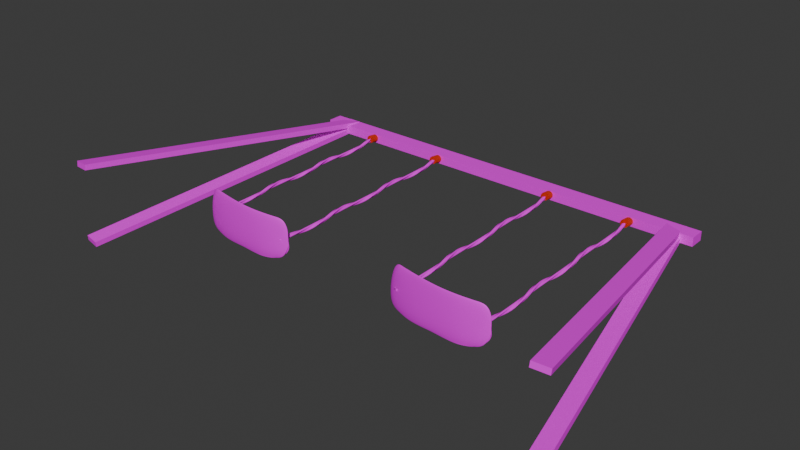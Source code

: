 # Source: swing_set.blend  (saved by Blender 4.1.24; exported with 4.5.12 LTS)
import bpy
from mathutils import Matrix  # noqa: F401  (used for matrix-valued properties, if any)

bpy.ops.wm.read_factory_settings(use_empty=True)
scene = bpy.context.scene
scene.name = 'Scene'

# ---- collections
col_collection = bpy.data.collections.new('Collection'); scene.collection.children.link(col_collection)

# ---- images (referenced by path relative to the original .blend; pixels are not part of the script)
import os
ASSET_DIR = os.environ.get("B2B_ASSET_DIR", "")  # directory of the original .blend (textures are referenced by path, not embedded)
HERE = os.path.dirname(os.path.abspath(__file__))  # packed textures are extracted next to this script under _unpacked/

def load_image(name, relpath, width, height, colorspace="sRGB"):
    """Load a texture the original file referenced (path relative to the .blend, or extracted next to this script)."""
    p = next((c for c in (os.path.join(HERE, relpath), os.path.join(ASSET_DIR, relpath)) if relpath and os.path.exists(c)), "")
    if p:
        img = bpy.data.images.load(p, check_existing=True)
        img.name = name
    else:  # same state as the original file: an image datablock whose file is absent (Cycles renders it pink)
        img = bpy.data.images.new(name, width, height)
        img.source = "FILE"
        img.filepath = "//" + (relpath or name)
    img.colorspace_settings.name = colorspace
    return img
img_woodfine0085_2_350_jpg = load_image('WoodFine0085_2_350.jpg', 'WoodFine0085_2_350.jpg', 1024, 1024, 'sRGB')
img_360_f_254224474_z6wffzmvaczbqbo9rxvjtsalriwiguj6_jpg = load_image('360_F_254224474_Z6WFFzMvaczbQBo9rXvjTSaLrIWIgUj6.jpg', '360_F_254224474_Z6WFFzMvaczbQBo9rXvjTSaLrIWIgUj6.jpg', 1024, 1024, 'sRGB')

# ---- materials (node trees are filled in below, after node groups)
mat_material = bpy.data.materials.new('Material')
mat_material.use_transparent_shadow = False
mat_material_001 = bpy.data.materials.new('Material.001')
mat_material_001.use_transparent_shadow = False
mat_material_006 = bpy.data.materials.new('Material.006')
mat_material_006.use_transparent_shadow = False
mat_rope = bpy.data.materials.new('rope')
mat_rope.use_transparent_shadow = False
mat_material_012 = bpy.data.materials.new('Material.012')
mat_material_012.use_transparent_shadow = False

# ---- material node trees
mat_material.use_nodes = True; mat_material.node_tree.nodes.clear()
_N = mat_material.node_tree.nodes; _L = mat_material.node_tree.links
n0 = _N.new('ShaderNodeBsdfPrincipled'); n0.name = 'Principled BSDF'; n0.location = (10, 300)
n1 = _N.new('ShaderNodeOutputMaterial'); n1.name = 'Material Output'; n1.location = (300, 300)
n2 = _N.new('ShaderNodeTexImage'); n2.name = 'Image Texture'; n2.location = (-280, 280)
n2.image = img_woodfine0085_2_350_jpg
n2.projection = 'BOX'
n2.interpolation = 'Closest'
_L.new(n0.outputs[0], n1.inputs[0])
_L.new(n2.outputs[0], n0.inputs[0])
n1.is_active_output = True
mat_material_001.use_nodes = True; mat_material_001.node_tree.nodes.clear()
_N = mat_material_001.node_tree.nodes; _L = mat_material_001.node_tree.links
n0 = _N.new('ShaderNodeBsdfPrincipled'); n0.name = 'Principled BSDF'; n0.location = (10, 300)
n1 = _N.new('ShaderNodeOutputMaterial'); n1.name = 'Material Output'; n1.location = (300, 300)
n2 = _N.new('ShaderNodeTexImage'); n2.name = 'Image Texture'; n2.location = (-280, 280)
n2.image = img_woodfine0085_2_350_jpg
_L.new(n0.outputs[0], n1.inputs[0])
_L.new(n2.outputs[0], n0.inputs[0])
n1.is_active_output = True
mat_material_006.use_nodes = True; mat_material_006.node_tree.nodes.clear()
_N = mat_material_006.node_tree.nodes; _L = mat_material_006.node_tree.links
n0 = _N.new('ShaderNodeBsdfPrincipled'); n0.name = 'Principled BSDF'; n0.location = (10, 300)
n0.inputs[0].default_value = (0.8011, 0.09138, 0.03816, 1.0)
n0.inputs[1].default_value = 1.0
n0.inputs[2].default_value = 1.0
n0.inputs[3].default_value = 36.2
n1 = _N.new('ShaderNodeOutputMaterial'); n1.name = 'Material Output'; n1.location = (300, 300)
_L.new(n0.outputs[0], n1.inputs[0])
n1.is_active_output = True
mat_rope.use_nodes = True; mat_rope.node_tree.nodes.clear()
_N = mat_rope.node_tree.nodes; _L = mat_rope.node_tree.links
n0 = _N.new('ShaderNodeBsdfPrincipled'); n0.name = 'Principled BSDF'; n0.location = (10, 300)
n1 = _N.new('ShaderNodeOutputMaterial'); n1.name = 'Material Output'; n1.location = (300, 300)
n2 = _N.new('ShaderNodeTexImage'); n2.name = 'Image Texture'; n2.location = (-280, 280)
n2.image = img_360_f_254224474_z6wffzmvaczbqbo9rxvjtsalriwiguj6_jpg
_L.new(n0.outputs[0], n1.inputs[0])
_L.new(n2.outputs[0], n0.inputs[0])
n1.is_active_output = True
mat_material_012.use_nodes = True; mat_material_012.node_tree.nodes.clear()
_N = mat_material_012.node_tree.nodes; _L = mat_material_012.node_tree.links
n0 = _N.new('ShaderNodeBsdfPrincipled'); n0.name = 'Principled BSDF'; n0.location = (10, 300)
n1 = _N.new('ShaderNodeOutputMaterial'); n1.name = 'Material Output'; n1.location = (300, 300)
n2 = _N.new('ShaderNodeTexImage'); n2.name = 'Image Texture'; n2.location = (-280, 280)
n2.image = img_360_f_254224474_z6wffzmvaczbqbo9rxvjtsalriwiguj6_jpg
_L.new(n0.outputs[0], n1.inputs[0])
_L.new(n2.outputs[0], n0.inputs[0])
n1.is_active_output = True

# ---- world
world_world = bpy.data.worlds.new('World'); scene.world = world_world
world_world.use_nodes = True; world_world.node_tree.nodes.clear()
_N = world_world.node_tree.nodes; _L = world_world.node_tree.links
n0 = _N.new('ShaderNodeOutputWorld'); n0.name = 'World Output'; n0.location = (300, 300)
n1 = _N.new('ShaderNodeBackground'); n1.name = 'Background'; n1.location = (10, 300)
n1.inputs[0].default_value = (0.05088, 0.05088, 0.05088, 1.0)
_L.new(n1.outputs[0], n0.inputs[0])
n0.is_active_output = True
world_world.color = (0.05088, 0.05088, 0.05088)
world_world.use_sun_shadow = False
world_world.sun_shadow_jitter_overblur = 0.0

# ---- meshes
me_cube_002 = bpy.data.meshes.new('Cube.002')
me_cube_002.from_pydata([(-1.0, -1.0, -1.0), (-1.0, -1.0, 1.0), (-1.0, 1.0, -1.0), (-1.0, 1.0, 1.0), (1.0, -1.0, -1.0), (1.0, -1.0, 1.0), (1.0, 1.0, -1.0), (1.0, 1.0, 1.0)], [], [(0, 1, 3, 2), (2, 3, 7, 6), (6, 7, 5, 4), (4, 5, 1, 0), (2, 6, 4, 0), (7, 3, 1, 5)])
_uv = me_cube_002.uv_layers.new(name='UVMap')
_uv.uv.foreach_set('vector', [1.058, 2.731, -0.05771, 2.731, -0.05771, 1.615, 1.058, 1.615, 1.058, 1.615, -0.05771, 1.615, -0.05771, 0.5, 1.058, 0.5, 1.058, 0.5, -0.05771, 0.5, -0.05771, -0.6154, 1.058, -0.6154, 1.058, -0.6154, -0.05771, -0.6154, -0.05771, -1.731, 1.058, -1.731, 2.173, 0.5, 1.058, 0.5, 1.058, -0.6154, 2.173, -0.6154, -0.05771, 0.5, -1.173, 0.5, -1.173, -0.6154, -0.05771, -0.6154])
me_cube_002.materials.append(mat_material)
me_cube_002.update()
me_cube_004 = bpy.data.meshes.new('Cube.004')
me_cube_004.from_pydata([(-1.0, -1.0, -1.0), (-1.0, -1.0, 1.0), (-1.0, 1.0, -1.0), (-1.0, 1.0, 1.0), (1.0, -1.0, -1.0), (1.0, -1.0, 1.0), (1.0, 1.0, -1.0), (1.0, 1.0, 1.0)], [], [(0, 1, 3, 2), (2, 3, 7, 6), (6, 7, 5, 4), (4, 5, 1, 0), (2, 6, 4, 0), (7, 3, 1, 5)])
_uv = me_cube_004.uv_layers.new(name='UVMap')
_uv.uv.foreach_set('vector', [-0.02888, -1.616, 1.029, -1.616, 1.029, -0.5578, -0.02888, -0.5578, -0.02888, -0.5578, 1.029, -0.5578, 1.029, 0.5, -0.02888, 0.5, -0.02888, 0.5, 1.029, 0.5, 1.029, 1.558, -0.02888, 1.558, -0.02888, 1.558, 1.029, 1.558, 1.029, 2.616, -0.02888, 2.616, -1.087, 0.5, -0.02888, 0.5, -0.02888, 1.558, -1.087, 1.558, 1.029, 0.5, 2.087, 0.5, 2.087, 1.558, 1.029, 1.558])
me_cube_004.materials.append(mat_material)
me_cube_004.update()
me_cube_005 = bpy.data.meshes.new('Cube.005')
me_cube_005.from_pydata([(-1.0, -1.0, -1.0), (-1.0, -1.0, 1.0), (-1.0, 1.0, -1.0), (-1.0, 1.0, 1.0), (1.0, -1.0, -1.0), (1.0, -1.0, 1.0), (1.0, 1.0, -1.0), (1.0, 1.0, 1.0)], [], [(0, 1, 3, 2), (2, 3, 7, 6), (6, 7, 5, 4), (4, 5, 1, 0), (2, 6, 4, 0), (7, 3, 1, 5)])
_uv = me_cube_005.uv_layers.new(name='UVMap')
_uv.uv.foreach_set('vector', [-0.07606, -1.804, 1.076, -1.804, 1.076, -0.6521, -0.07606, -0.6521, -0.07606, -0.6521, 1.076, -0.6521, 1.076, 0.5, -0.07606, 0.5, -0.07606, 0.5, 1.076, 0.5, 1.076, 1.652, -0.07606, 1.652, -0.07606, 1.652, 1.076, 1.652, 1.076, 2.804, -0.07606, 2.804, -1.228, 0.5, -0.07606, 0.5, -0.07606, 1.652, -1.228, 1.652, 1.076, 0.5, 2.228, 0.5, 2.228, 1.652, 1.076, 1.652])
me_cube_005.materials.append(mat_material)
me_cube_005.update()
me_cube_006 = bpy.data.meshes.new('Cube.006')
me_cube_006.from_pydata([(-1.0, -1.0, -1.0), (-1.0, -1.0, 1.0), (-1.0, 1.0, -1.0), (-1.0, 1.0, 1.0), (1.0, -1.0, -1.0), (1.0, -1.0, 1.0), (1.0, 1.0, -1.0), (1.0, 1.0, 1.0)], [], [(0, 1, 3, 2), (2, 3, 7, 6), (6, 7, 5, 4), (4, 5, 1, 0), (2, 6, 4, 0), (7, 3, 1, 5)])
_uv = me_cube_006.uv_layers.new(name='UVMap')
_uv.uv.foreach_set('vector', [-0.03434, -1.637, 1.034, -1.637, 1.034, -0.5687, -0.03434, -0.5687, -0.03434, -0.5687, 1.034, -0.5687, 1.034, 0.5, -0.03434, 0.5, -0.03434, 0.5, 1.034, 0.5, 1.034, 1.569, -0.03434, 1.569, -0.03434, 1.569, 1.034, 1.569, 1.034, 2.637, -0.03434, 2.637, -1.103, 0.5, -0.03434, 0.5, -0.03434, 1.569, -1.103, 1.569, 1.034, 0.5, 2.103, 0.5, 2.103, 1.569, 1.034, 1.569])
me_cube_006.materials.append(mat_material)
me_cube_006.update()
me_cube_003 = bpy.data.meshes.new('Cube.003')
me_cube_003.from_pydata([(-0.9715, -0.8377, 4.902), (-0.841, 1.516, 5.073), (1.146, -0.5994, 2.509), (1.305, 1.476, 1.629), (0.6124, 1.642, 4.325), (0.666, 1.343, 5.225), (0.8203, -0.7573, 5.196), (-0.2703, 1.697, 4.935), (-0.2438, -0.5113, 6.47), (-0.3212, 1.462, 5.749), (0.7984, -0.821, 4.905), (0.005062, -0.9646, 4.621), (0.6835, -0.04523, 4.076), (-0.5358, -0.9014, 4.659), (-0.4095, -0.5255, 5.027), (-0.1481, -0.9498, 4.768), (-0.3837, -0.8129, 5.422), (0.8368, -0.8974, 4.087), (1.285, -0.5496, 1.861), (1.264, 0.2877, 0.2645), (1.022, 1.603, 1.559), (1.29, 1.496, 1.339), (-0.9048, 0.4842, 3.61), (-0.8469, 1.529, 3.528), (-0.6084, 1.604, 3.498), (-0.9096, 0.3996, 3.628), (-0.6614, -0.8759, 4.184), (-0.9753, -0.8283, 4.227), (1.263, 0.3797, 1.538), (0.9296, -0.809, 2.349), (0.6835, -0.04523, 4.076), (0.7541, -0.4024, 3.871), (0.8743, -0.3759, 3.377), (1.08, -0.969, 1.81), (1.293, -0.2735, 0.8581), (1.264, 0.2877, 0.2645), (1.088, -0.4261, 1.719), (1.123, -0.5152, 1.784)], [], [(24, 23, 1, 9, 7), (11, 10, 6, 8, 16, 15), (9, 1, 0, 8), (3, 5, 6, 2), (22, 24, 7, 14, 13, 26, 25), (7, 9, 5, 4), (7, 4, 12, 11, 15, 14), (5, 9, 8, 6), (4, 5, 3, 21, 20), (13, 14, 15, 16), (13, 16, 8, 0, 27, 26), (36, 37, 29, 18, 2, 6, 10, 17, 32, 33), (4, 20, 19, 35, 36, 33, 30, 12), (19, 20, 21), (10, 11, 12, 30, 31, 17), (22, 23, 24), (25, 26, 27), (25, 27, 0, 1, 23, 22), (19, 21, 3, 2, 18, 28, 34, 35), (28, 18, 29), (30, 33, 32, 31), (17, 31, 32), (36, 35, 34, 37), (37, 34, 28, 29)])
me_cube_003.polygons.foreach_set('use_smooth', [1, 1, 0, 1, 1, 1, 1, 1, 1, 0, 0, 1, 1, 1, 1, 1, 1, 1, 1, 1, 1, 1, 1, 1])
_uv = me_cube_003.uv_layers.new(name='UVMap')
_uv.uv.foreach_set('vector', [0.375, 0.2753, 0.4768, 0.25, 0.625, 0.25, 0.625, 0.3106, 0.375, 0.3106, 0.375, 0.8905, 0.5675, 0.8105, 0.625, 0.8105, 0.625, 0.9394, 0.4414, 0.9394, 0.375, 0.9076, 0.8144, 0.5, 0.875, 0.5, 0.875, 0.75, 0.8144, 0.75, 0.625, 0.5, 0.6855, 0.5, 0.6855, 0.75, 0.625, 0.75, 0.125, 0.6103, 0.1503, 0.5, 0.1856, 0.5, 0.1856, 0.7121, 0.1744, 0.75, 0.1605, 0.75, 0.125, 0.6193, 0.375, 0.3106, 0.625, 0.3106, 0.625, 0.4395, 0.375, 0.4395, 0.1856, 0.5, 0.3145, 0.5, 0.3145, 0.6576, 0.2345, 0.75, 0.2174, 0.75, 0.1856, 0.7121, 0.6855, 0.5, 0.8144, 0.5, 0.8144, 0.75, 0.6855, 0.75, 0.375, 0.4395, 0.625, 0.4395, 0.625, 0.5, 0.5798, 0.5, 0.375, 0.4816, 0.375, 0.9506, 0.1856, 0.7121, 0.2174, 0.75, 0.4414, 0.9394, 0.375, 0.9506, 0.4414, 0.9394, 0.625, 0.9394, 0.625, 1.0, 0.5377, 1.0, 0.375, 0.9645, 0.375, 0.7732, 0.4548, 0.7647, 0.5925, 0.75, 0.5925, 0.75, 0.625, 0.75, 0.625, 0.8105, 0.5675, 0.8105, 0.4872, 0.8032, 0.3989, 0.7796, 0.375, 0.7732, 0.3145, 0.5, 0.3566, 0.5, 0.375, 0.6291, 0.375, 0.6291, 0.3518, 0.75, 0.3518, 0.75, 0.3145, 0.6576, 0.3145, 0.6576, 0.375, 0.6291, 0.3566, 0.5, 0.5798, 0.5, 0.5675, 0.8105, 0.375, 0.8905, 0.3145, 0.6576, 0.3145, 0.6576, 0.3507, 0.7017, 0.4692, 0.7852, 0.125, 0.6103, 0.4768, 0.25, 0.375, 0.2753, 0.375, 0.1307, 0.1605, 0.75, 0.5377, 1.0, 0.375, 0.1307, 0.5377, 0.0, 0.625, 0.0, 0.625, 0.25, 0.4768, 0.25, 0.375, 0.1397, 0.375, 0.6291, 0.5798, 0.5, 0.625, 0.5, 0.625, 0.75, 0.5925, 0.75, 0.5925, 0.75, 0.4548, 0.6735, 0.375, 0.6291, 0.5925, 0.75, 0.5925, 0.75, 0.5925, 0.75, 0.3145, 0.6576, 0.3518, 0.75, 0.3807, 0.7613, 0.3545, 0.7056, 0.4872, 0.8032, 0.3545, 0.7056, 0.3807, 0.7613, 0.375, 0.7695, 0.375, 0.6402, 0.4548, 0.6805, 0.4548, 0.7623, 0.4548, 0.7623, 0.4548, 0.6805, 0.5925, 0.75, 0.5925, 0.75])
me_cube_003.materials.append(mat_material_001)
me_cube_003.update()
me_cube_009 = bpy.data.meshes.new('Cube.009')
me_cube_009.from_pydata([(-0.9715, -0.8377, 4.902), (-0.841, 1.516, 5.073), (1.146, -0.5994, 2.509), (1.305, 1.476, 1.629), (0.6124, 1.642, 4.325), (0.666, 1.343, 5.225), (0.8203, -0.7573, 5.196), (-0.2703, 1.697, 4.935), (-0.2438, -0.5113, 6.47), (-0.3212, 1.462, 5.749), (0.7984, -0.821, 4.905), (0.005062, -0.9646, 4.621), (0.6835, -0.04523, 4.076), (-0.5358, -0.9014, 4.659), (-0.4095, -0.5255, 5.027), (-0.1481, -0.9498, 4.768), (-0.3837, -0.8129, 5.422), (0.8368, -0.8974, 4.087), (1.285, -0.5496, 1.861), (1.264, 0.2877, 0.2645), (1.022, 1.603, 1.559), (1.29, 1.496, 1.339), (-0.9048, 0.4842, 3.61), (-0.8469, 1.529, 3.528), (-0.6084, 1.604, 3.498), (-0.9096, 0.3996, 3.628), (-0.6614, -0.8759, 4.184), (-0.9753, -0.8283, 4.227), (1.263, 0.3797, 1.538), (0.9296, -0.809, 2.349), (0.6835, -0.04523, 4.076), (0.7541, -0.4024, 3.871), (0.8743, -0.3759, 3.377), (1.08, -0.969, 1.81), (1.293, -0.2735, 0.8581), (1.264, 0.2877, 0.2645), (1.088, -0.4261, 1.719), (1.123, -0.5152, 1.784)], [], [(24, 23, 1, 9, 7), (11, 10, 6, 8, 16, 15), (9, 1, 0, 8), (3, 5, 6, 2), (22, 24, 7, 14, 13, 26, 25), (7, 9, 5, 4), (7, 4, 12, 11, 15, 14), (5, 9, 8, 6), (4, 5, 3, 21, 20), (13, 14, 15, 16), (13, 16, 8, 0, 27, 26), (36, 37, 29, 18, 2, 6, 10, 17, 32, 33), (4, 20, 19, 35, 36, 33, 30, 12), (19, 20, 21), (10, 11, 12, 30, 31, 17), (22, 23, 24), (25, 26, 27), (25, 27, 0, 1, 23, 22), (19, 21, 3, 2, 18, 28, 34, 35), (28, 18, 29), (30, 33, 32, 31), (17, 31, 32), (36, 35, 34, 37), (37, 34, 28, 29)])
me_cube_009.polygons.foreach_set('use_smooth', [1, 1, 0, 1, 1, 1, 1, 1, 1, 0, 0, 1, 1, 1, 1, 1, 1, 1, 1, 1, 1, 1, 1, 1])
_uv = me_cube_009.uv_layers.new(name='UVMap')
_uv.uv.foreach_set('vector', [0.375, 0.2753, 0.4768, 0.25, 0.625, 0.25, 0.625, 0.3106, 0.375, 0.3106, 0.375, 0.8905, 0.5675, 0.8105, 0.625, 0.8105, 0.625, 0.9394, 0.4414, 0.9394, 0.375, 0.9076, 0.8144, 0.5, 0.875, 0.5, 0.875, 0.75, 0.8144, 0.75, 0.625, 0.5, 0.6855, 0.5, 0.6855, 0.75, 0.625, 0.75, 0.125, 0.6103, 0.1503, 0.5, 0.1856, 0.5, 0.1856, 0.7121, 0.1744, 0.75, 0.1605, 0.75, 0.125, 0.6193, 0.375, 0.3106, 0.625, 0.3106, 0.625, 0.4395, 0.375, 0.4395, 0.1856, 0.5, 0.3145, 0.5, 0.3145, 0.6576, 0.2345, 0.75, 0.2174, 0.75, 0.1856, 0.7121, 0.6855, 0.5, 0.8144, 0.5, 0.8144, 0.75, 0.6855, 0.75, 0.375, 0.4395, 0.625, 0.4395, 0.625, 0.5, 0.5798, 0.5, 0.375, 0.4816, 0.375, 0.9506, 0.1856, 0.7121, 0.2174, 0.75, 0.4414, 0.9394, 0.375, 0.9506, 0.4414, 0.9394, 0.625, 0.9394, 0.625, 1.0, 0.5377, 1.0, 0.375, 0.9645, 0.375, 0.7732, 0.4548, 0.7647, 0.5925, 0.75, 0.5925, 0.75, 0.625, 0.75, 0.625, 0.8105, 0.5675, 0.8105, 0.4872, 0.8032, 0.3989, 0.7796, 0.375, 0.7732, 0.3145, 0.5, 0.3566, 0.5, 0.375, 0.6291, 0.375, 0.6291, 0.3518, 0.75, 0.3518, 0.75, 0.3145, 0.6576, 0.3145, 0.6576, 0.375, 0.6291, 0.3566, 0.5, 0.5798, 0.5, 0.5675, 0.8105, 0.375, 0.8905, 0.3145, 0.6576, 0.3145, 0.6576, 0.3507, 0.7017, 0.4692, 0.7852, 0.125, 0.6103, 0.4768, 0.25, 0.375, 0.2753, 0.375, 0.1307, 0.1605, 0.75, 0.5377, 1.0, 0.375, 0.1307, 0.5377, 0.0, 0.625, 0.0, 0.625, 0.25, 0.4768, 0.25, 0.375, 0.1397, 0.375, 0.6291, 0.5798, 0.5, 0.625, 0.5, 0.625, 0.75, 0.5925, 0.75, 0.5925, 0.75, 0.4548, 0.6735, 0.375, 0.6291, 0.5925, 0.75, 0.5925, 0.75, 0.5925, 0.75, 0.3145, 0.6576, 0.3518, 0.75, 0.3807, 0.7613, 0.3545, 0.7056, 0.4872, 0.8032, 0.3545, 0.7056, 0.3807, 0.7613, 0.375, 0.7695, 0.375, 0.6402, 0.4548, 0.6805, 0.4548, 0.7623, 0.4548, 0.7623, 0.4548, 0.6805, 0.5925, 0.75, 0.5925, 0.75])
me_cube_009.materials.append(mat_material_001)
me_cube_009.update()
me_cube_001 = bpy.data.meshes.new('Cube.001')
me_cube_001.from_pydata([(-1.0, -1.0, -1.0), (-1.0, -1.0, 1.0), (-1.0, 1.0, -1.0), (-1.0, 1.0, 1.0), (1.0, -1.0, -1.0), (1.0, -1.0, 1.0), (1.0, 1.0, -1.0), (1.0, 1.0, 1.0)], [], [(0, 1, 3, 2), (2, 3, 7, 6), (6, 7, 5, 4), (4, 5, 1, 0), (2, 6, 4, 0), (7, 3, 1, 5)])
_uv = me_cube_001.uv_layers.new(name='UVMap')
_uv.uv.foreach_set('vector', [-0.07482, -1.799, 1.075, -1.799, 1.075, -0.6496, -0.07482, -0.6496, -0.07482, -0.6496, 1.075, -0.6496, 1.075, 0.5, -0.07482, 0.5, -0.07482, 0.5, 1.075, 0.5, 1.075, 1.65, -0.07482, 1.65, -0.07482, 1.65, 1.075, 1.65, 1.075, 2.799, -0.07482, 2.799, -1.224, 0.5, -0.07482, 0.5, -0.07482, 1.65, -1.224, 1.65, 1.075, 0.5, 2.224, 0.5, 2.224, 1.65, 1.075, 1.65])
me_cube_001.materials.append(mat_material)
me_cube_001.update()
me_cylinder = bpy.data.meshes.new('Cylinder')
me_cylinder.from_pydata([(0.0, 1.0, -1.0), (0.0, 1.0, 1.0), (0.1951, 0.9808, -1.0), (0.1951, 0.9808, 1.0), (0.3827, 0.9239, -1.0), (0.3827, 0.9239, 1.0), (0.5556, 0.8315, -1.0), (0.5556, 0.8315, 1.0), (0.7071, 0.7071, -1.0), (0.7071, 0.7071, 1.0), (0.8315, 0.5556, -1.0), (0.8315, 0.5556, 1.0), (0.9239, 0.3827, -1.0), (0.9239, 0.3827, 1.0), (0.9808, 0.1951, -1.0), (0.9808, 0.1951, 1.0), (1.0, 0.0, -1.0), (1.0, 0.0, 1.0), (0.9808, -0.1951, -1.0), (0.9808, -0.1951, 1.0), (0.9239, -0.3827, -1.0), (0.9239, -0.3827, 1.0), (0.8315, -0.5556, -1.0), (0.8315, -0.5556, 1.0), (0.7071, -0.7071, -1.0), (0.7071, -0.7071, 1.0), (0.5556, -0.8315, -1.0), (0.5556, -0.8315, 1.0), (0.3827, -0.9239, -1.0), (0.3827, -0.9239, 1.0), (0.1951, -0.9808, -1.0), (0.1951, -0.9808, 1.0), (0.0, -1.0, -1.0), (0.0, -1.0, 1.0), (-0.1951, -0.9808, -1.0), (-0.1951, -0.9808, 1.0), (-0.3827, -0.9239, -1.0), (-0.3827, -0.9239, 1.0), (-0.5556, -0.8315, -1.0), (-0.5556, -0.8315, 1.0), (-0.7071, -0.7071, -1.0), (-0.7071, -0.7071, 1.0), (-0.8315, -0.5556, -1.0), (-0.8315, -0.5556, 1.0), (-0.9239, -0.3827, -1.0), (-0.9239, -0.3827, 1.0), (-0.9808, -0.1951, -1.0), (-0.9808, -0.1951, 1.0), (-1.0, 0.0, -1.0), (-1.0, 0.0, 1.0), (-0.9808, 0.1951, -1.0), (-0.9808, 0.1951, 1.0), (-0.9239, 0.3827, -1.0), (-0.9239, 0.3827, 1.0), (-0.8315, 0.5556, -1.0), (-0.8315, 0.5556, 1.0), (-0.7071, 0.7071, -1.0), (-0.7071, 0.7071, 1.0), (-0.5556, 0.8315, -1.0), (-0.5556, 0.8315, 1.0), (-0.3827, 0.9239, -1.0), (-0.3827, 0.9239, 1.0), (-0.1951, 0.9808, -1.0), (-0.1951, 0.9808, 1.0)], [], [(0, 1, 3, 2), (2, 3, 5, 4), (4, 5, 7, 6), (6, 7, 9, 8), (8, 9, 11, 10), (10, 11, 13, 12), (12, 13, 15, 14), (14, 15, 17, 16), (16, 17, 19, 18), (18, 19, 21, 20), (20, 21, 23, 22), (22, 23, 25, 24), (24, 25, 27, 26), (26, 27, 29, 28), (28, 29, 31, 30), (30, 31, 33, 32), (32, 33, 35, 34), (34, 35, 37, 36), (36, 37, 39, 38), (38, 39, 41, 40), (40, 41, 43, 42), (42, 43, 45, 44), (44, 45, 47, 46), (46, 47, 49, 48), (48, 49, 51, 50), (50, 51, 53, 52), (52, 53, 55, 54), (54, 55, 57, 56), (56, 57, 59, 58), (58, 59, 61, 60), (3, 1, 63, 61, 59, 57, 55, 53, 51, 49, 47, 45, 43, 41, 39, 37, 35, 33, 31, 29, 27, 25, 23, 21, 19, 17, 15, 13, 11, 9, 7, 5), (60, 61, 63, 62), (62, 63, 1, 0), (0, 2, 4, 6, 8, 10, 12, 14, 16, 18, 20, 22, 24, 26, 28, 30, 32, 34, 36, 38, 40, 42, 44, 46, 48, 50, 52, 54, 56, 58, 60, 62)])
_uv = me_cylinder.uv_layers.new(name='UVMap')
_uv.uv.foreach_set('vector', [1.0, 0.5, 1.0, 1.0, 0.9688, 1.0, 0.9688, 0.5, 0.9688, 0.5, 0.9688, 1.0, 0.9375, 1.0, 0.9375, 0.5, 0.9375, 0.5, 0.9375, 1.0, 0.9062, 1.0, 0.9062, 0.5, 0.9062, 0.5, 0.9062, 1.0, 0.875, 1.0, 0.875, 0.5, 0.875, 0.5, 0.875, 1.0, 0.8438, 1.0, 0.8438, 0.5, 0.8438, 0.5, 0.8438, 1.0, 0.8125, 1.0, 0.8125, 0.5, 0.8125, 0.5, 0.8125, 1.0, 0.7812, 1.0, 0.7812, 0.5, 0.7812, 0.5, 0.7812, 1.0, 0.75, 1.0, 0.75, 0.5, 0.75, 0.5, 0.75, 1.0, 0.7188, 1.0, 0.7188, 0.5, 0.7188, 0.5, 0.7188, 1.0, 0.6875, 1.0, 0.6875, 0.5, 0.6875, 0.5, 0.6875, 1.0, 0.6562, 1.0, 0.6562, 0.5, 0.6562, 0.5, 0.6562, 1.0, 0.625, 1.0, 0.625, 0.5, 0.625, 0.5, 0.625, 1.0, 0.5938, 1.0, 0.5938, 0.5, 0.5938, 0.5, 0.5938, 1.0, 0.5625, 1.0, 0.5625, 0.5, 0.5625, 0.5, 0.5625, 1.0, 0.5312, 1.0, 0.5312, 0.5, 0.5312, 0.5, 0.5312, 1.0, 0.5, 1.0, 0.5, 0.5, 0.5, 0.5, 0.5, 1.0, 0.4688, 1.0, 0.4688, 0.5, 0.4688, 0.5, 0.4688, 1.0, 0.4375, 1.0, 0.4375, 0.5, 0.4375, 0.5, 0.4375, 1.0, 0.4062, 1.0, 0.4062, 0.5, 0.4062, 0.5, 0.4062, 1.0, 0.375, 1.0, 0.375, 0.5, 0.375, 0.5, 0.375, 1.0, 0.3438, 1.0, 0.3438, 0.5, 0.3438, 0.5, 0.3438, 1.0, 0.3125, 1.0, 0.3125, 0.5, 0.3125, 0.5, 0.3125, 1.0, 0.2812, 1.0, 0.2812, 0.5, 0.2812, 0.5, 0.2812, 1.0, 0.25, 1.0, 0.25, 0.5, 0.25, 0.5, 0.25, 1.0, 0.2188, 1.0, 0.2188, 0.5, 0.2188, 0.5, 0.2188, 1.0, 0.1875, 1.0, 0.1875, 0.5, 0.1875, 0.5, 0.1875, 1.0, 0.1562, 1.0, 0.1562, 0.5, 0.1562, 0.5, 0.1562, 1.0, 0.125, 1.0, 0.125, 0.5, 0.125, 0.5, 0.125, 1.0, 0.09375, 1.0, 0.09375, 0.5, 0.09375, 0.5, 0.09375, 1.0, 0.0625, 1.0, 0.0625, 0.5, 0.2968, 0.4854, 0.25, 0.49, 0.2032, 0.4854, 0.1582, 0.4717, 0.1167, 0.4496, 0.08029, 0.4197, 0.05045, 0.3833, 0.02827, 0.3418, 0.01461, 0.2968, 0.01, 0.25, 0.01461, 0.2032, 0.02827, 0.1582, 0.05045, 0.1167, 0.08029, 0.08029, 0.1167, 0.05045, 0.1582, 0.02827, 0.2032, 0.01461, 0.25, 0.01, 0.2968, 0.01461, 0.3418, 0.02827, 0.3833, 0.05045, 0.4197, 0.08029, 0.4496, 0.1167, 0.4717, 0.1582, 0.4854, 0.2032, 0.49, 0.25, 0.4854, 0.2968, 0.4717, 0.3418, 0.4496, 0.3833, 0.4197, 0.4197, 0.3833, 0.4496, 0.3418, 0.4717, 0.0625, 0.5, 0.0625, 1.0, 0.03125, 1.0, 0.03125, 0.5, 0.03125, 0.5, 0.03125, 1.0, 0.0, 1.0, 0.0, 0.5, 0.75, 0.49, 0.7968, 0.4854, 0.8418, 0.4717, 0.8833, 0.4496, 0.9197, 0.4197, 0.9496, 0.3833, 0.9717, 0.3418, 0.9854, 0.2968, 0.99, 0.25, 0.9854, 0.2032, 0.9717, 0.1582, 0.9496, 0.1167, 0.9197, 0.08029, 0.8833, 0.05045, 0.8418, 0.02827, 0.7968, 0.01461, 0.75, 0.01, 0.7032, 0.01461, 0.6582, 0.02827, 0.6167, 0.05045, 0.5803, 0.08029, 0.5504, 0.1167, 0.5283, 0.1582, 0.5146, 0.2032, 0.51, 0.25, 0.5146, 0.2968, 0.5283, 0.3418, 0.5504, 0.3833, 0.5803, 0.4197, 0.6167, 0.4496, 0.6582, 0.4717, 0.7032, 0.4854])
me_cylinder.materials.append(mat_material_006)
me_cylinder.update()
me_cylinder_001 = bpy.data.meshes.new('Cylinder.001')
me_cylinder_001.from_pydata([(0.0, 1.0, -1.0), (0.0, 1.0, 1.0), (0.1951, 0.9808, -1.0), (0.1951, 0.9808, 1.0), (0.3827, 0.9239, -1.0), (0.3827, 0.9239, 1.0), (0.5556, 0.8315, -1.0), (0.5556, 0.8315, 1.0), (0.7071, 0.7071, -1.0), (0.7071, 0.7071, 1.0), (0.8315, 0.5556, -1.0), (0.8315, 0.5556, 1.0), (0.9239, 0.3827, -1.0), (0.9239, 0.3827, 1.0), (0.9808, 0.1951, -1.0), (0.9808, 0.1951, 1.0), (1.0, 0.0, -1.0), (1.0, 0.0, 1.0), (0.9808, -0.1951, -1.0), (0.9808, -0.1951, 1.0), (0.9239, -0.3827, -1.0), (0.9239, -0.3827, 1.0), (0.8315, -0.5556, -1.0), (0.8315, -0.5556, 1.0), (0.7071, -0.7071, -1.0), (0.7071, -0.7071, 1.0), (0.5556, -0.8315, -1.0), (0.5556, -0.8315, 1.0), (0.3827, -0.9239, -1.0), (0.3827, -0.9239, 1.0), (0.1951, -0.9808, -1.0), (0.1951, -0.9808, 1.0), (0.0, -1.0, -1.0), (0.0, -1.0, 1.0), (-0.1951, -0.9808, -1.0), (-0.1951, -0.9808, 1.0), (-0.3827, -0.9239, -1.0), (-0.3827, -0.9239, 1.0), (-0.5556, -0.8315, -1.0), (-0.5556, -0.8315, 1.0), (-0.7071, -0.7071, -1.0), (-0.7071, -0.7071, 1.0), (-0.8315, -0.5556, -1.0), (-0.8315, -0.5556, 1.0), (-0.9239, -0.3827, -1.0), (-0.9239, -0.3827, 1.0), (-0.9808, -0.1951, -1.0), (-0.9808, -0.1951, 1.0), (-1.0, 0.0, -1.0), (-1.0, 0.0, 1.0), (-0.9808, 0.1951, -1.0), (-0.9808, 0.1951, 1.0), (-0.9239, 0.3827, -1.0), (-0.9239, 0.3827, 1.0), (-0.8315, 0.5556, -1.0), (-0.8315, 0.5556, 1.0), (-0.7071, 0.7071, -1.0), (-0.7071, 0.7071, 1.0), (-0.5556, 0.8315, -1.0), (-0.5556, 0.8315, 1.0), (-0.3827, 0.9239, -1.0), (-0.3827, 0.9239, 1.0), (-0.1951, 0.9808, -1.0), (-0.1951, 0.9808, 1.0)], [], [(0, 1, 3, 2), (2, 3, 5, 4), (4, 5, 7, 6), (6, 7, 9, 8), (8, 9, 11, 10), (10, 11, 13, 12), (12, 13, 15, 14), (14, 15, 17, 16), (16, 17, 19, 18), (18, 19, 21, 20), (20, 21, 23, 22), (22, 23, 25, 24), (24, 25, 27, 26), (26, 27, 29, 28), (28, 29, 31, 30), (30, 31, 33, 32), (32, 33, 35, 34), (34, 35, 37, 36), (36, 37, 39, 38), (38, 39, 41, 40), (40, 41, 43, 42), (42, 43, 45, 44), (44, 45, 47, 46), (46, 47, 49, 48), (48, 49, 51, 50), (50, 51, 53, 52), (52, 53, 55, 54), (54, 55, 57, 56), (56, 57, 59, 58), (58, 59, 61, 60), (3, 1, 63, 61, 59, 57, 55, 53, 51, 49, 47, 45, 43, 41, 39, 37, 35, 33, 31, 29, 27, 25, 23, 21, 19, 17, 15, 13, 11, 9, 7, 5), (60, 61, 63, 62), (62, 63, 1, 0), (0, 2, 4, 6, 8, 10, 12, 14, 16, 18, 20, 22, 24, 26, 28, 30, 32, 34, 36, 38, 40, 42, 44, 46, 48, 50, 52, 54, 56, 58, 60, 62)])
_uv = me_cylinder_001.uv_layers.new(name='UVMap')
_uv.uv.foreach_set('vector', [1.0, 0.5, 1.0, 1.0, 0.9688, 1.0, 0.9688, 0.5, 0.9688, 0.5, 0.9688, 1.0, 0.9375, 1.0, 0.9375, 0.5, 0.9375, 0.5, 0.9375, 1.0, 0.9062, 1.0, 0.9062, 0.5, 0.9062, 0.5, 0.9062, 1.0, 0.875, 1.0, 0.875, 0.5, 0.875, 0.5, 0.875, 1.0, 0.8438, 1.0, 0.8438, 0.5, 0.8438, 0.5, 0.8438, 1.0, 0.8125, 1.0, 0.8125, 0.5, 0.8125, 0.5, 0.8125, 1.0, 0.7812, 1.0, 0.7812, 0.5, 0.7812, 0.5, 0.7812, 1.0, 0.75, 1.0, 0.75, 0.5, 0.75, 0.5, 0.75, 1.0, 0.7188, 1.0, 0.7188, 0.5, 0.7188, 0.5, 0.7188, 1.0, 0.6875, 1.0, 0.6875, 0.5, 0.6875, 0.5, 0.6875, 1.0, 0.6562, 1.0, 0.6562, 0.5, 0.6562, 0.5, 0.6562, 1.0, 0.625, 1.0, 0.625, 0.5, 0.625, 0.5, 0.625, 1.0, 0.5938, 1.0, 0.5938, 0.5, 0.5938, 0.5, 0.5938, 1.0, 0.5625, 1.0, 0.5625, 0.5, 0.5625, 0.5, 0.5625, 1.0, 0.5312, 1.0, 0.5312, 0.5, 0.5312, 0.5, 0.5312, 1.0, 0.5, 1.0, 0.5, 0.5, 0.5, 0.5, 0.5, 1.0, 0.4688, 1.0, 0.4688, 0.5, 0.4688, 0.5, 0.4688, 1.0, 0.4375, 1.0, 0.4375, 0.5, 0.4375, 0.5, 0.4375, 1.0, 0.4062, 1.0, 0.4062, 0.5, 0.4062, 0.5, 0.4062, 1.0, 0.375, 1.0, 0.375, 0.5, 0.375, 0.5, 0.375, 1.0, 0.3438, 1.0, 0.3438, 0.5, 0.3438, 0.5, 0.3438, 1.0, 0.3125, 1.0, 0.3125, 0.5, 0.3125, 0.5, 0.3125, 1.0, 0.2812, 1.0, 0.2812, 0.5, 0.2812, 0.5, 0.2812, 1.0, 0.25, 1.0, 0.25, 0.5, 0.25, 0.5, 0.25, 1.0, 0.2188, 1.0, 0.2188, 0.5, 0.2188, 0.5, 0.2188, 1.0, 0.1875, 1.0, 0.1875, 0.5, 0.1875, 0.5, 0.1875, 1.0, 0.1562, 1.0, 0.1562, 0.5, 0.1562, 0.5, 0.1562, 1.0, 0.125, 1.0, 0.125, 0.5, 0.125, 0.5, 0.125, 1.0, 0.09375, 1.0, 0.09375, 0.5, 0.09375, 0.5, 0.09375, 1.0, 0.0625, 1.0, 0.0625, 0.5, 0.2968, 0.4854, 0.25, 0.49, 0.2032, 0.4854, 0.1582, 0.4717, 0.1167, 0.4496, 0.08029, 0.4197, 0.05045, 0.3833, 0.02827, 0.3418, 0.01461, 0.2968, 0.01, 0.25, 0.01461, 0.2032, 0.02827, 0.1582, 0.05045, 0.1167, 0.08029, 0.08029, 0.1167, 0.05045, 0.1582, 0.02827, 0.2032, 0.01461, 0.25, 0.01, 0.2968, 0.01461, 0.3418, 0.02827, 0.3833, 0.05045, 0.4197, 0.08029, 0.4496, 0.1167, 0.4717, 0.1582, 0.4854, 0.2032, 0.49, 0.25, 0.4854, 0.2968, 0.4717, 0.3418, 0.4496, 0.3833, 0.4197, 0.4197, 0.3833, 0.4496, 0.3418, 0.4717, 0.0625, 0.5, 0.0625, 1.0, 0.03125, 1.0, 0.03125, 0.5, 0.03125, 0.5, 0.03125, 1.0, 0.0, 1.0, 0.0, 0.5, 0.75, 0.49, 0.7968, 0.4854, 0.8418, 0.4717, 0.8833, 0.4496, 0.9197, 0.4197, 0.9496, 0.3833, 0.9717, 0.3418, 0.9854, 0.2968, 0.99, 0.25, 0.9854, 0.2032, 0.9717, 0.1582, 0.9496, 0.1167, 0.9197, 0.08029, 0.8833, 0.05045, 0.8418, 0.02827, 0.7968, 0.01461, 0.75, 0.01, 0.7032, 0.01461, 0.6582, 0.02827, 0.6167, 0.05045, 0.5803, 0.08029, 0.5504, 0.1167, 0.5283, 0.1582, 0.5146, 0.2032, 0.51, 0.25, 0.5146, 0.2968, 0.5283, 0.3418, 0.5504, 0.3833, 0.5803, 0.4197, 0.6167, 0.4496, 0.6582, 0.4717, 0.7032, 0.4854])
me_cylinder_001.materials.append(mat_material_006)
me_cylinder_001.update()
me_cylinder_002 = bpy.data.meshes.new('Cylinder.002')
me_cylinder_002.from_pydata([(0.0, 1.0, -1.0), (0.0, 1.0, 1.0), (0.1951, 0.9808, -1.0), (0.1951, 0.9808, 1.0), (0.3827, 0.9239, -1.0), (0.3827, 0.9239, 1.0), (0.5556, 0.8315, -1.0), (0.5556, 0.8315, 1.0), (0.7071, 0.7071, -1.0), (0.7071, 0.7071, 1.0), (0.8315, 0.5556, -1.0), (0.8315, 0.5556, 1.0), (0.9239, 0.3827, -1.0), (0.9239, 0.3827, 1.0), (0.9808, 0.1951, -1.0), (0.9808, 0.1951, 1.0), (1.0, 0.0, -1.0), (1.0, 0.0, 1.0), (0.9808, -0.1951, -1.0), (0.9808, -0.1951, 1.0), (0.9239, -0.3827, -1.0), (0.9239, -0.3827, 1.0), (0.8315, -0.5556, -1.0), (0.8315, -0.5556, 1.0), (0.7071, -0.7071, -1.0), (0.7071, -0.7071, 1.0), (0.5556, -0.8315, -1.0), (0.5556, -0.8315, 1.0), (0.3827, -0.9239, -1.0), (0.3827, -0.9239, 1.0), (0.1951, -0.9808, -1.0), (0.1951, -0.9808, 1.0), (0.0, -1.0, -1.0), (0.0, -1.0, 1.0), (-0.1951, -0.9808, -1.0), (-0.1951, -0.9808, 1.0), (-0.3827, -0.9239, -1.0), (-0.3827, -0.9239, 1.0), (-0.5556, -0.8315, -1.0), (-0.5556, -0.8315, 1.0), (-0.7071, -0.7071, -1.0), (-0.7071, -0.7071, 1.0), (-0.8315, -0.5556, -1.0), (-0.8315, -0.5556, 1.0), (-0.9239, -0.3827, -1.0), (-0.9239, -0.3827, 1.0), (-0.9808, -0.1951, -1.0), (-0.9808, -0.1951, 1.0), (-1.0, 0.0, -1.0), (-1.0, 0.0, 1.0), (-0.9808, 0.1951, -1.0), (-0.9808, 0.1951, 1.0), (-0.9239, 0.3827, -1.0), (-0.9239, 0.3827, 1.0), (-0.8315, 0.5556, -1.0), (-0.8315, 0.5556, 1.0), (-0.7071, 0.7071, -1.0), (-0.7071, 0.7071, 1.0), (-0.5556, 0.8315, -1.0), (-0.5556, 0.8315, 1.0), (-0.3827, 0.9239, -1.0), (-0.3827, 0.9239, 1.0), (-0.1951, 0.9808, -1.0), (-0.1951, 0.9808, 1.0)], [], [(0, 1, 3, 2), (2, 3, 5, 4), (4, 5, 7, 6), (6, 7, 9, 8), (8, 9, 11, 10), (10, 11, 13, 12), (12, 13, 15, 14), (14, 15, 17, 16), (16, 17, 19, 18), (18, 19, 21, 20), (20, 21, 23, 22), (22, 23, 25, 24), (24, 25, 27, 26), (26, 27, 29, 28), (28, 29, 31, 30), (30, 31, 33, 32), (32, 33, 35, 34), (34, 35, 37, 36), (36, 37, 39, 38), (38, 39, 41, 40), (40, 41, 43, 42), (42, 43, 45, 44), (44, 45, 47, 46), (46, 47, 49, 48), (48, 49, 51, 50), (50, 51, 53, 52), (52, 53, 55, 54), (54, 55, 57, 56), (56, 57, 59, 58), (58, 59, 61, 60), (3, 1, 63, 61, 59, 57, 55, 53, 51, 49, 47, 45, 43, 41, 39, 37, 35, 33, 31, 29, 27, 25, 23, 21, 19, 17, 15, 13, 11, 9, 7, 5), (60, 61, 63, 62), (62, 63, 1, 0), (0, 2, 4, 6, 8, 10, 12, 14, 16, 18, 20, 22, 24, 26, 28, 30, 32, 34, 36, 38, 40, 42, 44, 46, 48, 50, 52, 54, 56, 58, 60, 62)])
_uv = me_cylinder_002.uv_layers.new(name='UVMap')
_uv.uv.foreach_set('vector', [1.0, 0.5, 1.0, 1.0, 0.9688, 1.0, 0.9688, 0.5, 0.9688, 0.5, 0.9688, 1.0, 0.9375, 1.0, 0.9375, 0.5, 0.9375, 0.5, 0.9375, 1.0, 0.9062, 1.0, 0.9062, 0.5, 0.9062, 0.5, 0.9062, 1.0, 0.875, 1.0, 0.875, 0.5, 0.875, 0.5, 0.875, 1.0, 0.8438, 1.0, 0.8438, 0.5, 0.8438, 0.5, 0.8438, 1.0, 0.8125, 1.0, 0.8125, 0.5, 0.8125, 0.5, 0.8125, 1.0, 0.7812, 1.0, 0.7812, 0.5, 0.7812, 0.5, 0.7812, 1.0, 0.75, 1.0, 0.75, 0.5, 0.75, 0.5, 0.75, 1.0, 0.7188, 1.0, 0.7188, 0.5, 0.7188, 0.5, 0.7188, 1.0, 0.6875, 1.0, 0.6875, 0.5, 0.6875, 0.5, 0.6875, 1.0, 0.6562, 1.0, 0.6562, 0.5, 0.6562, 0.5, 0.6562, 1.0, 0.625, 1.0, 0.625, 0.5, 0.625, 0.5, 0.625, 1.0, 0.5938, 1.0, 0.5938, 0.5, 0.5938, 0.5, 0.5938, 1.0, 0.5625, 1.0, 0.5625, 0.5, 0.5625, 0.5, 0.5625, 1.0, 0.5312, 1.0, 0.5312, 0.5, 0.5312, 0.5, 0.5312, 1.0, 0.5, 1.0, 0.5, 0.5, 0.5, 0.5, 0.5, 1.0, 0.4688, 1.0, 0.4688, 0.5, 0.4688, 0.5, 0.4688, 1.0, 0.4375, 1.0, 0.4375, 0.5, 0.4375, 0.5, 0.4375, 1.0, 0.4062, 1.0, 0.4062, 0.5, 0.4062, 0.5, 0.4062, 1.0, 0.375, 1.0, 0.375, 0.5, 0.375, 0.5, 0.375, 1.0, 0.3438, 1.0, 0.3438, 0.5, 0.3438, 0.5, 0.3438, 1.0, 0.3125, 1.0, 0.3125, 0.5, 0.3125, 0.5, 0.3125, 1.0, 0.2812, 1.0, 0.2812, 0.5, 0.2812, 0.5, 0.2812, 1.0, 0.25, 1.0, 0.25, 0.5, 0.25, 0.5, 0.25, 1.0, 0.2188, 1.0, 0.2188, 0.5, 0.2188, 0.5, 0.2188, 1.0, 0.1875, 1.0, 0.1875, 0.5, 0.1875, 0.5, 0.1875, 1.0, 0.1562, 1.0, 0.1562, 0.5, 0.1562, 0.5, 0.1562, 1.0, 0.125, 1.0, 0.125, 0.5, 0.125, 0.5, 0.125, 1.0, 0.09375, 1.0, 0.09375, 0.5, 0.09375, 0.5, 0.09375, 1.0, 0.0625, 1.0, 0.0625, 0.5, 0.2968, 0.4854, 0.25, 0.49, 0.2032, 0.4854, 0.1582, 0.4717, 0.1167, 0.4496, 0.08029, 0.4197, 0.05045, 0.3833, 0.02827, 0.3418, 0.01461, 0.2968, 0.01, 0.25, 0.01461, 0.2032, 0.02827, 0.1582, 0.05045, 0.1167, 0.08029, 0.08029, 0.1167, 0.05045, 0.1582, 0.02827, 0.2032, 0.01461, 0.25, 0.01, 0.2968, 0.01461, 0.3418, 0.02827, 0.3833, 0.05045, 0.4197, 0.08029, 0.4496, 0.1167, 0.4717, 0.1582, 0.4854, 0.2032, 0.49, 0.25, 0.4854, 0.2968, 0.4717, 0.3418, 0.4496, 0.3833, 0.4197, 0.4197, 0.3833, 0.4496, 0.3418, 0.4717, 0.0625, 0.5, 0.0625, 1.0, 0.03125, 1.0, 0.03125, 0.5, 0.03125, 0.5, 0.03125, 1.0, 0.0, 1.0, 0.0, 0.5, 0.75, 0.49, 0.7968, 0.4854, 0.8418, 0.4717, 0.8833, 0.4496, 0.9197, 0.4197, 0.9496, 0.3833, 0.9717, 0.3418, 0.9854, 0.2968, 0.99, 0.25, 0.9854, 0.2032, 0.9717, 0.1582, 0.9496, 0.1167, 0.9197, 0.08029, 0.8833, 0.05045, 0.8418, 0.02827, 0.7968, 0.01461, 0.75, 0.01, 0.7032, 0.01461, 0.6582, 0.02827, 0.6167, 0.05045, 0.5803, 0.08029, 0.5504, 0.1167, 0.5283, 0.1582, 0.5146, 0.2032, 0.51, 0.25, 0.5146, 0.2968, 0.5283, 0.3418, 0.5504, 0.3833, 0.5803, 0.4197, 0.6167, 0.4496, 0.6582, 0.4717, 0.7032, 0.4854])
me_cylinder_002.materials.append(mat_material_006)
me_cylinder_002.update()
me_cylinder_003 = bpy.data.meshes.new('Cylinder.003')
me_cylinder_003.from_pydata([(0.0, 1.0, -1.0), (0.0, 1.0, 1.0), (0.1951, 0.9808, -1.0), (0.1951, 0.9808, 1.0), (0.3827, 0.9239, -1.0), (0.3827, 0.9239, 1.0), (0.5556, 0.8315, -1.0), (0.5556, 0.8315, 1.0), (0.7071, 0.7071, -1.0), (0.7071, 0.7071, 1.0), (0.8315, 0.5556, -1.0), (0.8315, 0.5556, 1.0), (0.9239, 0.3827, -1.0), (0.9239, 0.3827, 1.0), (0.9808, 0.1951, -1.0), (0.9808, 0.1951, 1.0), (1.0, 0.0, -1.0), (1.0, 0.0, 1.0), (0.9808, -0.1951, -1.0), (0.9808, -0.1951, 1.0), (0.9239, -0.3827, -1.0), (0.9239, -0.3827, 1.0), (0.8315, -0.5556, -1.0), (0.8315, -0.5556, 1.0), (0.7071, -0.7071, -1.0), (0.7071, -0.7071, 1.0), (0.5556, -0.8315, -1.0), (0.5556, -0.8315, 1.0), (0.3827, -0.9239, -1.0), (0.3827, -0.9239, 1.0), (0.1951, -0.9808, -1.0), (0.1951, -0.9808, 1.0), (0.0, -1.0, -1.0), (0.0, -1.0, 1.0), (-0.1951, -0.9808, -1.0), (-0.1951, -0.9808, 1.0), (-0.3827, -0.9239, -1.0), (-0.3827, -0.9239, 1.0), (-0.5556, -0.8315, -1.0), (-0.5556, -0.8315, 1.0), (-0.7071, -0.7071, -1.0), (-0.7071, -0.7071, 1.0), (-0.8315, -0.5556, -1.0), (-0.8315, -0.5556, 1.0), (-0.9239, -0.3827, -1.0), (-0.9239, -0.3827, 1.0), (-0.9808, -0.1951, -1.0), (-0.9808, -0.1951, 1.0), (-1.0, 0.0, -1.0), (-1.0, 0.0, 1.0), (-0.9808, 0.1951, -1.0), (-0.9808, 0.1951, 1.0), (-0.9239, 0.3827, -1.0), (-0.9239, 0.3827, 1.0), (-0.8315, 0.5556, -1.0), (-0.8315, 0.5556, 1.0), (-0.7071, 0.7071, -1.0), (-0.7071, 0.7071, 1.0), (-0.5556, 0.8315, -1.0), (-0.5556, 0.8315, 1.0), (-0.3827, 0.9239, -1.0), (-0.3827, 0.9239, 1.0), (-0.1951, 0.9808, -1.0), (-0.1951, 0.9808, 1.0)], [], [(0, 1, 3, 2), (2, 3, 5, 4), (4, 5, 7, 6), (6, 7, 9, 8), (8, 9, 11, 10), (10, 11, 13, 12), (12, 13, 15, 14), (14, 15, 17, 16), (16, 17, 19, 18), (18, 19, 21, 20), (20, 21, 23, 22), (22, 23, 25, 24), (24, 25, 27, 26), (26, 27, 29, 28), (28, 29, 31, 30), (30, 31, 33, 32), (32, 33, 35, 34), (34, 35, 37, 36), (36, 37, 39, 38), (38, 39, 41, 40), (40, 41, 43, 42), (42, 43, 45, 44), (44, 45, 47, 46), (46, 47, 49, 48), (48, 49, 51, 50), (50, 51, 53, 52), (52, 53, 55, 54), (54, 55, 57, 56), (56, 57, 59, 58), (58, 59, 61, 60), (3, 1, 63, 61, 59, 57, 55, 53, 51, 49, 47, 45, 43, 41, 39, 37, 35, 33, 31, 29, 27, 25, 23, 21, 19, 17, 15, 13, 11, 9, 7, 5), (60, 61, 63, 62), (62, 63, 1, 0), (0, 2, 4, 6, 8, 10, 12, 14, 16, 18, 20, 22, 24, 26, 28, 30, 32, 34, 36, 38, 40, 42, 44, 46, 48, 50, 52, 54, 56, 58, 60, 62)])
_uv = me_cylinder_003.uv_layers.new(name='UVMap')
_uv.uv.foreach_set('vector', [1.0, 0.5, 1.0, 1.0, 0.9688, 1.0, 0.9688, 0.5, 0.9688, 0.5, 0.9688, 1.0, 0.9375, 1.0, 0.9375, 0.5, 0.9375, 0.5, 0.9375, 1.0, 0.9062, 1.0, 0.9062, 0.5, 0.9062, 0.5, 0.9062, 1.0, 0.875, 1.0, 0.875, 0.5, 0.875, 0.5, 0.875, 1.0, 0.8438, 1.0, 0.8438, 0.5, 0.8438, 0.5, 0.8438, 1.0, 0.8125, 1.0, 0.8125, 0.5, 0.8125, 0.5, 0.8125, 1.0, 0.7812, 1.0, 0.7812, 0.5, 0.7812, 0.5, 0.7812, 1.0, 0.75, 1.0, 0.75, 0.5, 0.75, 0.5, 0.75, 1.0, 0.7188, 1.0, 0.7188, 0.5, 0.7188, 0.5, 0.7188, 1.0, 0.6875, 1.0, 0.6875, 0.5, 0.6875, 0.5, 0.6875, 1.0, 0.6562, 1.0, 0.6562, 0.5, 0.6562, 0.5, 0.6562, 1.0, 0.625, 1.0, 0.625, 0.5, 0.625, 0.5, 0.625, 1.0, 0.5938, 1.0, 0.5938, 0.5, 0.5938, 0.5, 0.5938, 1.0, 0.5625, 1.0, 0.5625, 0.5, 0.5625, 0.5, 0.5625, 1.0, 0.5312, 1.0, 0.5312, 0.5, 0.5312, 0.5, 0.5312, 1.0, 0.5, 1.0, 0.5, 0.5, 0.5, 0.5, 0.5, 1.0, 0.4688, 1.0, 0.4688, 0.5, 0.4688, 0.5, 0.4688, 1.0, 0.4375, 1.0, 0.4375, 0.5, 0.4375, 0.5, 0.4375, 1.0, 0.4062, 1.0, 0.4062, 0.5, 0.4062, 0.5, 0.4062, 1.0, 0.375, 1.0, 0.375, 0.5, 0.375, 0.5, 0.375, 1.0, 0.3438, 1.0, 0.3438, 0.5, 0.3438, 0.5, 0.3438, 1.0, 0.3125, 1.0, 0.3125, 0.5, 0.3125, 0.5, 0.3125, 1.0, 0.2812, 1.0, 0.2812, 0.5, 0.2812, 0.5, 0.2812, 1.0, 0.25, 1.0, 0.25, 0.5, 0.25, 0.5, 0.25, 1.0, 0.2188, 1.0, 0.2188, 0.5, 0.2188, 0.5, 0.2188, 1.0, 0.1875, 1.0, 0.1875, 0.5, 0.1875, 0.5, 0.1875, 1.0, 0.1562, 1.0, 0.1562, 0.5, 0.1562, 0.5, 0.1562, 1.0, 0.125, 1.0, 0.125, 0.5, 0.125, 0.5, 0.125, 1.0, 0.09375, 1.0, 0.09375, 0.5, 0.09375, 0.5, 0.09375, 1.0, 0.0625, 1.0, 0.0625, 0.5, 0.2968, 0.4854, 0.25, 0.49, 0.2032, 0.4854, 0.1582, 0.4717, 0.1167, 0.4496, 0.08029, 0.4197, 0.05045, 0.3833, 0.02827, 0.3418, 0.01461, 0.2968, 0.01, 0.25, 0.01461, 0.2032, 0.02827, 0.1582, 0.05045, 0.1167, 0.08029, 0.08029, 0.1167, 0.05045, 0.1582, 0.02827, 0.2032, 0.01461, 0.25, 0.01, 0.2968, 0.01461, 0.3418, 0.02827, 0.3833, 0.05045, 0.4197, 0.08029, 0.4496, 0.1167, 0.4717, 0.1582, 0.4854, 0.2032, 0.49, 0.25, 0.4854, 0.2968, 0.4717, 0.3418, 0.4496, 0.3833, 0.4197, 0.4197, 0.3833, 0.4496, 0.3418, 0.4717, 0.0625, 0.5, 0.0625, 1.0, 0.03125, 1.0, 0.03125, 0.5, 0.03125, 0.5, 0.03125, 1.0, 0.0, 1.0, 0.0, 0.5, 0.75, 0.49, 0.7968, 0.4854, 0.8418, 0.4717, 0.8833, 0.4496, 0.9197, 0.4197, 0.9496, 0.3833, 0.9717, 0.3418, 0.9854, 0.2968, 0.99, 0.25, 0.9854, 0.2032, 0.9717, 0.1582, 0.9496, 0.1167, 0.9197, 0.08029, 0.8833, 0.05045, 0.8418, 0.02827, 0.7968, 0.01461, 0.75, 0.01, 0.7032, 0.01461, 0.6582, 0.02827, 0.6167, 0.05045, 0.5803, 0.08029, 0.5504, 0.1167, 0.5283, 0.1582, 0.5146, 0.2032, 0.51, 0.25, 0.5146, 0.2968, 0.5283, 0.3418, 0.5504, 0.3833, 0.5803, 0.4197, 0.6167, 0.4496, 0.6582, 0.4717, 0.7032, 0.4854])
me_cylinder_003.materials.append(mat_material_006)
me_cylinder_003.update()
me_circle_007 = bpy.data.meshes.new('Circle.007')
me_circle_007.from_pydata([(0.0, 1.0, 0.0), (-0.1786, 0.9839, 0.0), (-0.3514, 0.9362, 0.0), (-0.5129, 0.8584, 0.0), (-0.6579, 0.7531, 0.0), (-0.7818, 0.6235, 0.0), (-0.8806, 0.4739, 0.0), (-0.9511, 0.309, 0.0), (-0.9909, 0.1342, 0.0), (-0.999, -0.04486, 0.0), (-1.026, -0.23, 0.01637), (0.9812, -0.2258, 0.01702), (0.999, -0.04486, 0.0), (0.9909, 0.1342, 0.0), (0.9511, 0.309, 0.0), (0.8806, 0.4739, 0.0), (0.7818, 0.6235, 0.0), (0.6579, 0.7531, 0.0), (0.5129, 0.8584, 0.0), (0.3514, 0.9362, 0.0), (0.1786, 0.9839, 0.0), (-0.04513, -1.901, 0.03339), (0.04066, -1.988, 0.03404), (0.2085, -2.051, 0.03404), (0.3849, -2.083, 0.03404), (0.5642, -2.083, 0.03404), (0.7406, -2.051, 0.03404), (0.9084, -1.988, 0.03404), (1.062, -1.896, 0.03404), (1.197, -1.779, 0.03404), (1.309, -1.638, 0.03404), (1.394, -1.48, 0.03404), (1.449, -1.31, 0.03404), (1.474, -1.132, 0.03404), (1.465, -0.9532, 0.03404), (1.426, -0.7784, 0.03404), (1.355, -0.6136, 0.03404), (1.256, -0.464, 0.03404), (1.132, -0.3344, 0.03404), (-1.223, -0.3428, 0.03273), (-1.347, -0.4723, 0.03273), (-1.445, -0.622, 0.03273), (-1.516, -0.7868, 0.03273), (-1.556, -0.9616, 0.03273), (-1.564, -1.141, 0.03273), (-1.54, -1.318, 0.03273), (-1.484, -1.489, 0.03273), (-1.399, -1.647, 0.03273), (-1.288, -1.787, 0.03273), (-1.153, -1.905, 0.03273), (-0.9987, -1.997, 0.03273), (-0.8308, -2.06, 0.03273), (-0.6544, -2.092, 0.03273), (-0.4752, -2.092, 0.03273), (-0.2988, -2.06, 0.03273), (-0.1309, -1.997, 0.03273)], [(1, 0), (2, 1), (3, 2), (4, 3), (5, 4), (6, 5), (7, 6), (8, 7), (9, 8), (10, 9), (12, 11), (13, 12), (14, 13), (15, 14), (16, 15), (17, 16), (18, 17), (19, 18), (20, 19), (0, 20), (22, 21), (23, 22), (24, 23), (25, 24), (26, 25), (27, 26), (28, 27), (29, 28), (30, 29), (31, 30), (32, 31), (33, 32), (34, 33), (35, 34), (36, 35), (37, 36), (38, 37), (39, 10), (21, 55), (40, 39), (41, 40), (42, 41), (43, 42), (44, 43), (45, 44), (46, 45), (47, 46), (48, 47), (49, 48), (50, 49), (51, 50), (52, 51), (53, 52), (54, 53), (55, 54), (11, 38)], [])
me_circle_007.materials.append(mat_rope)
me_circle_007.update()
me_circle_008 = bpy.data.meshes.new('Circle.008')
me_circle_008.from_pydata([(0.0, 1.0, 0.0), (-0.1786, 0.9839, 0.0), (-0.3514, 0.9362, 0.0), (-0.5129, 0.8584, 0.0), (-0.6579, 0.7531, 0.0), (-0.7818, 0.6235, 0.0), (-0.8806, 0.4739, 0.0), (-0.9511, 0.309, 0.0), (-0.9909, 0.1342, 0.0), (-0.999, -0.04486, 0.0), (-1.026, -0.23, 0.01637), (0.9812, -0.2258, 0.01702), (0.999, -0.04486, 0.0), (0.9909, 0.1342, 0.0), (0.9511, 0.309, 0.0), (0.8806, 0.4739, 0.0), (0.7818, 0.6235, 0.0), (0.6579, 0.7531, 0.0), (0.5129, 0.8584, 0.0), (0.3514, 0.9362, 0.0), (0.1786, 0.9839, 0.0), (-0.04513, -1.901, 0.03339), (0.04066, -1.988, 0.03404), (0.2085, -2.051, 0.03404), (0.3849, -2.083, 0.03404), (0.5642, -2.083, 0.03404), (0.7406, -2.051, 0.03404), (0.9084, -1.988, 0.03404), (1.062, -1.896, 0.03404), (1.197, -1.779, 0.03404), (1.309, -1.638, 0.03404), (1.394, -1.48, 0.03404), (1.449, -1.31, 0.03404), (1.474, -1.132, 0.03404), (1.465, -0.9532, 0.03404), (1.426, -0.7784, 0.03404), (1.355, -0.6136, 0.03404), (1.256, -0.464, 0.03404), (1.132, -0.3344, 0.03404), (-1.223, -0.3428, 0.03273), (-1.347, -0.4723, 0.03273), (-1.445, -0.622, 0.03273), (-1.516, -0.7868, 0.03273), (-1.556, -0.9616, 0.03273), (-1.564, -1.141, 0.03273), (-1.54, -1.318, 0.03273), (-1.484, -1.489, 0.03273), (-1.399, -1.647, 0.03273), (-1.288, -1.787, 0.03273), (-1.153, -1.905, 0.03273), (-0.9987, -1.997, 0.03273), (-0.8308, -2.06, 0.03273), (-0.6544, -2.092, 0.03273), (-0.4752, -2.092, 0.03273), (-0.2988, -2.06, 0.03273), (-0.1309, -1.997, 0.03273)], [(1, 0), (2, 1), (3, 2), (4, 3), (5, 4), (6, 5), (7, 6), (8, 7), (9, 8), (10, 9), (12, 11), (13, 12), (14, 13), (15, 14), (16, 15), (17, 16), (18, 17), (19, 18), (20, 19), (0, 20), (22, 21), (23, 22), (24, 23), (25, 24), (26, 25), (27, 26), (28, 27), (29, 28), (30, 29), (31, 30), (32, 31), (33, 32), (34, 33), (35, 34), (36, 35), (37, 36), (38, 37), (39, 10), (21, 55), (40, 39), (41, 40), (42, 41), (43, 42), (44, 43), (45, 44), (46, 45), (47, 46), (48, 47), (49, 48), (50, 49), (51, 50), (52, 51), (53, 52), (54, 53), (55, 54), (11, 38)], [])
me_circle_008.materials.append(mat_rope)
me_circle_008.update()
me_circle_009 = bpy.data.meshes.new('Circle.009')
me_circle_009.from_pydata([(0.0, 1.0, 0.0), (-0.1786, 0.9839, 0.0), (-0.3514, 0.9362, 0.0), (-0.5129, 0.8584, 0.0), (-0.6579, 0.7531, 0.0), (-0.7818, 0.6235, 0.0), (-0.8806, 0.4739, 0.0), (-0.9511, 0.309, 0.0), (-0.9909, 0.1342, 0.0), (-0.999, -0.04486, 0.0), (-1.026, -0.23, 0.01637), (0.9812, -0.2258, 0.01702), (0.999, -0.04486, 0.0), (0.9909, 0.1342, 0.0), (0.9511, 0.309, 0.0), (0.8806, 0.4739, 0.0), (0.7818, 0.6235, 0.0), (0.6579, 0.7531, 0.0), (0.5129, 0.8584, 0.0), (0.3514, 0.9362, 0.0), (0.1786, 0.9839, 0.0), (-0.04513, -1.901, 0.03339), (0.04066, -1.988, 0.03404), (0.2085, -2.051, 0.03404), (0.3849, -2.083, 0.03404), (0.5642, -2.083, 0.03404), (0.7406, -2.051, 0.03404), (0.9084, -1.988, 0.03404), (1.062, -1.896, 0.03404), (1.197, -1.779, 0.03404), (1.309, -1.638, 0.03404), (1.394, -1.48, 0.03404), (1.449, -1.31, 0.03404), (1.474, -1.132, 0.03404), (1.465, -0.9532, 0.03404), (1.426, -0.7784, 0.03404), (1.355, -0.6136, 0.03404), (1.256, -0.464, 0.03404), (1.132, -0.3344, 0.03404), (-1.223, -0.3428, 0.03273), (-1.347, -0.4723, 0.03273), (-1.445, -0.622, 0.03273), (-1.516, -0.7868, 0.03273), (-1.556, -0.9616, 0.03273), (-1.564, -1.141, 0.03273), (-1.54, -1.318, 0.03273), (-1.484, -1.489, 0.03273), (-1.399, -1.647, 0.03273), (-1.288, -1.787, 0.03273), (-1.153, -1.905, 0.03273), (-0.9987, -1.997, 0.03273), (-0.8308, -2.06, 0.03273), (-0.6544, -2.092, 0.03273), (-0.4752, -2.092, 0.03273), (-0.2988, -2.06, 0.03273), (-0.1309, -1.997, 0.03273)], [(1, 0), (2, 1), (3, 2), (4, 3), (5, 4), (6, 5), (7, 6), (8, 7), (9, 8), (10, 9), (12, 11), (13, 12), (14, 13), (15, 14), (16, 15), (17, 16), (18, 17), (19, 18), (20, 19), (0, 20), (22, 21), (23, 22), (24, 23), (25, 24), (26, 25), (27, 26), (28, 27), (29, 28), (30, 29), (31, 30), (32, 31), (33, 32), (34, 33), (35, 34), (36, 35), (37, 36), (38, 37), (39, 10), (21, 55), (40, 39), (41, 40), (42, 41), (43, 42), (44, 43), (45, 44), (46, 45), (47, 46), (48, 47), (49, 48), (50, 49), (51, 50), (52, 51), (53, 52), (54, 53), (55, 54), (11, 38)], [])
me_circle_009.materials.append(mat_material_012)
me_circle_009.update()
me_circle_010 = bpy.data.meshes.new('Circle.010')
me_circle_010.from_pydata([(0.0, 1.0, 0.0), (-0.1786, 0.9839, 0.0), (-0.3514, 0.9362, 0.0), (-0.5129, 0.8584, 0.0), (-0.6579, 0.7531, 0.0), (-0.7818, 0.6235, 0.0), (-0.8806, 0.4739, 0.0), (-0.9511, 0.309, 0.0), (-0.9909, 0.1342, 0.0), (-0.999, -0.04486, 0.0), (-1.026, -0.23, 0.01637), (0.9812, -0.2258, 0.01702), (0.999, -0.04486, 0.0), (0.9909, 0.1342, 0.0), (0.9511, 0.309, 0.0), (0.8806, 0.4739, 0.0), (0.7818, 0.6235, 0.0), (0.6579, 0.7531, 0.0), (0.5129, 0.8584, 0.0), (0.3514, 0.9362, 0.0), (0.1786, 0.9839, 0.0), (-0.04513, -1.901, 0.03339), (0.04066, -1.988, 0.03404), (0.2085, -2.051, 0.03404), (0.3849, -2.083, 0.03404), (0.5642, -2.083, 0.03404), (0.7406, -2.051, 0.03404), (0.9084, -1.988, 0.03404), (1.062, -1.896, 0.03404), (1.197, -1.779, 0.03404), (1.309, -1.638, 0.03404), (1.394, -1.48, 0.03404), (1.449, -1.31, 0.03404), (1.474, -1.132, 0.03404), (1.465, -0.9532, 0.03404), (1.426, -0.7784, 0.03404), (1.355, -0.6136, 0.03404), (1.256, -0.464, 0.03404), (1.132, -0.3344, 0.03404), (-1.223, -0.3428, 0.03273), (-1.347, -0.4723, 0.03273), (-1.445, -0.622, 0.03273), (-1.516, -0.7868, 0.03273), (-1.556, -0.9616, 0.03273), (-1.564, -1.141, 0.03273), (-1.54, -1.318, 0.03273), (-1.484, -1.489, 0.03273), (-1.399, -1.647, 0.03273), (-1.288, -1.787, 0.03273), (-1.153, -1.905, 0.03273), (-0.9987, -1.997, 0.03273), (-0.8308, -2.06, 0.03273), (-0.6544, -2.092, 0.03273), (-0.4752, -2.092, 0.03273), (-0.2988, -2.06, 0.03273), (-0.1309, -1.997, 0.03273)], [(1, 0), (2, 1), (3, 2), (4, 3), (5, 4), (6, 5), (7, 6), (8, 7), (9, 8), (10, 9), (12, 11), (13, 12), (14, 13), (15, 14), (16, 15), (17, 16), (18, 17), (19, 18), (20, 19), (0, 20), (22, 21), (23, 22), (24, 23), (25, 24), (26, 25), (27, 26), (28, 27), (29, 28), (30, 29), (31, 30), (32, 31), (33, 32), (34, 33), (35, 34), (36, 35), (37, 36), (38, 37), (39, 10), (21, 55), (40, 39), (41, 40), (42, 41), (43, 42), (44, 43), (45, 44), (46, 45), (47, 46), (48, 47), (49, 48), (50, 49), (51, 50), (52, 51), (53, 52), (54, 53), (55, 54), (11, 38)], [])
me_circle_010.materials.append(mat_rope)
me_circle_010.update()

# ---- objects
ob_cube_001 = bpy.data.objects.new('Cube.001', me_cube_002)
ob_cube_002 = bpy.data.objects.new('Cube.002', me_cube_004)
ob_cube_003 = bpy.data.objects.new('Cube.003', me_cube_005)
ob_cube_004 = bpy.data.objects.new('Cube.004', me_cube_006)
ob_cube_006 = bpy.data.objects.new('Cube.006', me_cube_003)
ob_cube_005 = bpy.data.objects.new('Cube.005', me_cube_009)
ob_cube = bpy.data.objects.new('Cube', me_cube_001)
ob_cylinder = bpy.data.objects.new('Cylinder', me_cylinder)
ob_cylinder_001 = bpy.data.objects.new('Cylinder.001', me_cylinder_001)
ob_cylinder_002 = bpy.data.objects.new('Cylinder.002', me_cylinder_002)
ob_cylinder_003 = bpy.data.objects.new('Cylinder.003', me_cylinder_003)
ob_circle_003 = bpy.data.objects.new('Circle.003', me_circle_007)
ob_circle_001 = bpy.data.objects.new('Circle.001', me_circle_008)
ob_circle_002 = bpy.data.objects.new('Circle.002', me_circle_009)
ob_circle_004 = bpy.data.objects.new('Circle.004', me_circle_010)

# ---- transforms, parenting, visibility, modifiers, constraints
ob_cube_001.location = (-12.02, -7.857, -0.8499)
ob_cube_001.rotation_euler = (0.08153, -0.121, 1.385)
ob_cube_001.scale = (8.31, 0.4133, 0.1406)
_m = ob_cube_001.modifiers.new('Displace', 'DISPLACE')
_m.strength = 0.1
ob_cube_002.location = (11.92, -7.755, -0.8743)
ob_cube_002.rotation_euler = (0.08153, 0.121, -1.385)
ob_cube_002.scale = (-8.31, 0.4133, 0.1406)
_m = ob_cube_002.modifiers.new('Displace', 'DISPLACE')
_m.strength = 0.1
ob_cube_003.location = (-12.02, -7.857, 1.302)
ob_cube_003.rotation_euler = (-0.08153, 0.121, 1.385)
ob_cube_003.scale = (8.31, 0.4133, -0.1406)
_m = ob_cube_003.modifiers.new('Displace', 'DISPLACE')
_m.strength = 0.1
ob_cube_004.location = (11.92, -8.032, 1.28)
ob_cube_004.rotation_euler = (-0.08153, -0.121, -1.385)
ob_cube_004.scale = (-8.31, 0.4133, -0.1406)
_m = ob_cube_004.modifiers.new('Displace', 'DISPLACE')
_m.strength = 0.1
ob_cube_006.location = (5.455, -11.88, -0.3033)
ob_cube_006.rotation_euler = (-4.723, -0.008876, -3.257)
ob_cube_006.scale = (-2.608, 1.092, -0.1588)
_m = ob_cube_006.modifiers.new('Subdivision', 'SUBSURF')
_m.levels = 6
_m.render_levels = 5
ob_cube_005.location = (-6.379, -11.77, -0.2823)
ob_cube_005.rotation_euler = (-4.723, -0.008876, -3.257)
ob_cube_005.scale = (-2.589, 1.085, -0.1577)
_m = ob_cube_005.modifiers.new('Subdivision', 'SUBSURF')
_m.levels = 6
_m.render_levels = 5
ob_cube.location = (0.01901, -0.001063, 0.1942)
ob_cube.scale = (11.29, 0.4133, 0.2381)
_m = ob_cube.modifiers.new('Displace', 'DISPLACE')
_m.strength = 0.1
ob_cylinder.location = (-8.121, -0.4349, 0.2148)
ob_cylinder.rotation_euler = (-4.445, -1.08, 9.197)
ob_cylinder.scale = (0.2131, 0.2373, 0.3943)
ob_cylinder_001.location = (-3.564, -0.4832, 0.2142)
ob_cylinder_001.rotation_euler = (-4.445, -1.08, 9.197)
ob_cylinder_001.scale = (0.2131, 0.2373, 0.3943)
ob_cylinder_002.location = (3.632, -0.4486, 0.2251)
ob_cylinder_002.rotation_euler = (-4.445, -1.08, 9.197)
ob_cylinder_002.scale = (0.2131, 0.2373, 0.3943)
ob_cylinder_003.location = (8.239, -0.4824, 0.2058)
ob_cylinder_003.rotation_euler = (-4.445, -1.08, 9.197)
ob_cylinder_003.scale = (0.2131, 0.2373, 0.3943)
ob_circle_003.location = (-8.107, -0.8532, 0.2251)
ob_circle_003.rotation_euler = (1.557, 0.158, -3.152)
ob_circle_003.scale = (-0.09284, -0.09284, -0.3805)
_m = ob_circle_003.modifiers.new('Screw', 'SCREW')
_m.iterations = 3
_m.screw_offset = 10.0
_m = ob_circle_003.modifiers.new('Cloth', 'CLOTH')
_m = ob_circle_003.modifiers.new('Displace', 'DISPLACE')
ob_circle_001.location = (-3.536, -0.7686, 0.2251)
ob_circle_001.rotation_euler = (1.557, 0.158, -3.15)
ob_circle_001.scale = (-0.09502, -0.09502, -0.3895)
_m = ob_circle_001.modifiers.new('Screw', 'SCREW')
_m.iterations = 3
_m.screw_offset = 10.0
_m = ob_circle_001.modifiers.new('Cloth', 'CLOTH')
_m = ob_circle_001.modifiers.new('Displace', 'DISPLACE')
ob_circle_002.location = (3.647, -0.7982, 0.2115)
ob_circle_002.rotation_euler = (1.557, 0.158, -3.15)
ob_circle_002.scale = (-0.09502, -0.09502, -0.3895)
_m = ob_circle_002.modifiers.new('Screw', 'SCREW')
_m.iterations = 3
_m.screw_offset = 10.0
_m = ob_circle_002.modifiers.new('Cloth', 'CLOTH')
_m = ob_circle_002.modifiers.new('Displace', 'DISPLACE')
ob_circle_004.location = (8.244, -0.8119, 0.2033)
ob_circle_004.rotation_euler = (1.557, 0.158, -3.15)
ob_circle_004.scale = (-0.09502, -0.09502, -0.3895)
_m = ob_circle_004.modifiers.new('Screw', 'SCREW')
_m.iterations = 3
_m.screw_offset = 10.0
_m = ob_circle_004.modifiers.new('Cloth', 'CLOTH')
_m = ob_circle_004.modifiers.new('Displace', 'DISPLACE')

# ---- collection membership
scene.collection.objects.link(ob_cube_001)
scene.collection.objects.link(ob_cube_002)
scene.collection.objects.link(ob_cube_003)
scene.collection.objects.link(ob_cube_004)
scene.collection.objects.link(ob_cube_006)
scene.collection.objects.link(ob_cube_005)
col_collection.objects.link(ob_cube)
col_collection.objects.link(ob_cylinder)
col_collection.objects.link(ob_cylinder_001)
col_collection.objects.link(ob_cylinder_002)
col_collection.objects.link(ob_cylinder_003)
col_collection.objects.link(ob_circle_003)
col_collection.objects.link(ob_circle_001)
col_collection.objects.link(ob_circle_002)
col_collection.objects.link(ob_circle_004)

# ---- scene / render settings (as saved in the file)
scene.frame_start = 1; scene.frame_end = 250; scene.frame_set(4)
scene.render.engine = 'BLENDER_EEVEE_NEXT'
scene.cycles.sampling_pattern = 'TABULATED_SOBOL'
scene.eevee.ray_tracing_options.trace_max_roughness = 0.0
bpy.context.view_layer.update()

# ---- added for rendering (the .blend has no active camera and no usable light): camera, sun
cam_auto = bpy.data.cameras.new('AutoCamera')
cam_auto.lens = 50.0
cam_auto.sensor_width = 36.0
cam_auto.clip_end = 1000.0
ob_auto_camera = bpy.data.objects.new('AutoCamera', cam_auto)
scene.collection.objects.link(ob_auto_camera)
ob_auto_camera.location = (30.566, -44.6234, 24.7011)
ob_auto_camera.rotation_euler = (1.09748, -7.21219e-08, 0.694738)
scene.camera = ob_auto_camera
light_auto_sun = bpy.data.lights.new('AutoSun', 'SUN')
light_auto_sun.energy = 3.0
light_auto_sun.angle = 0.0523599
ob_auto_sun = bpy.data.objects.new('AutoSun', light_auto_sun)
scene.collection.objects.link(ob_auto_sun)
ob_auto_sun.rotation_euler = (0.872665, 0.174533, 0.523599)
bpy.context.view_layer.update()
